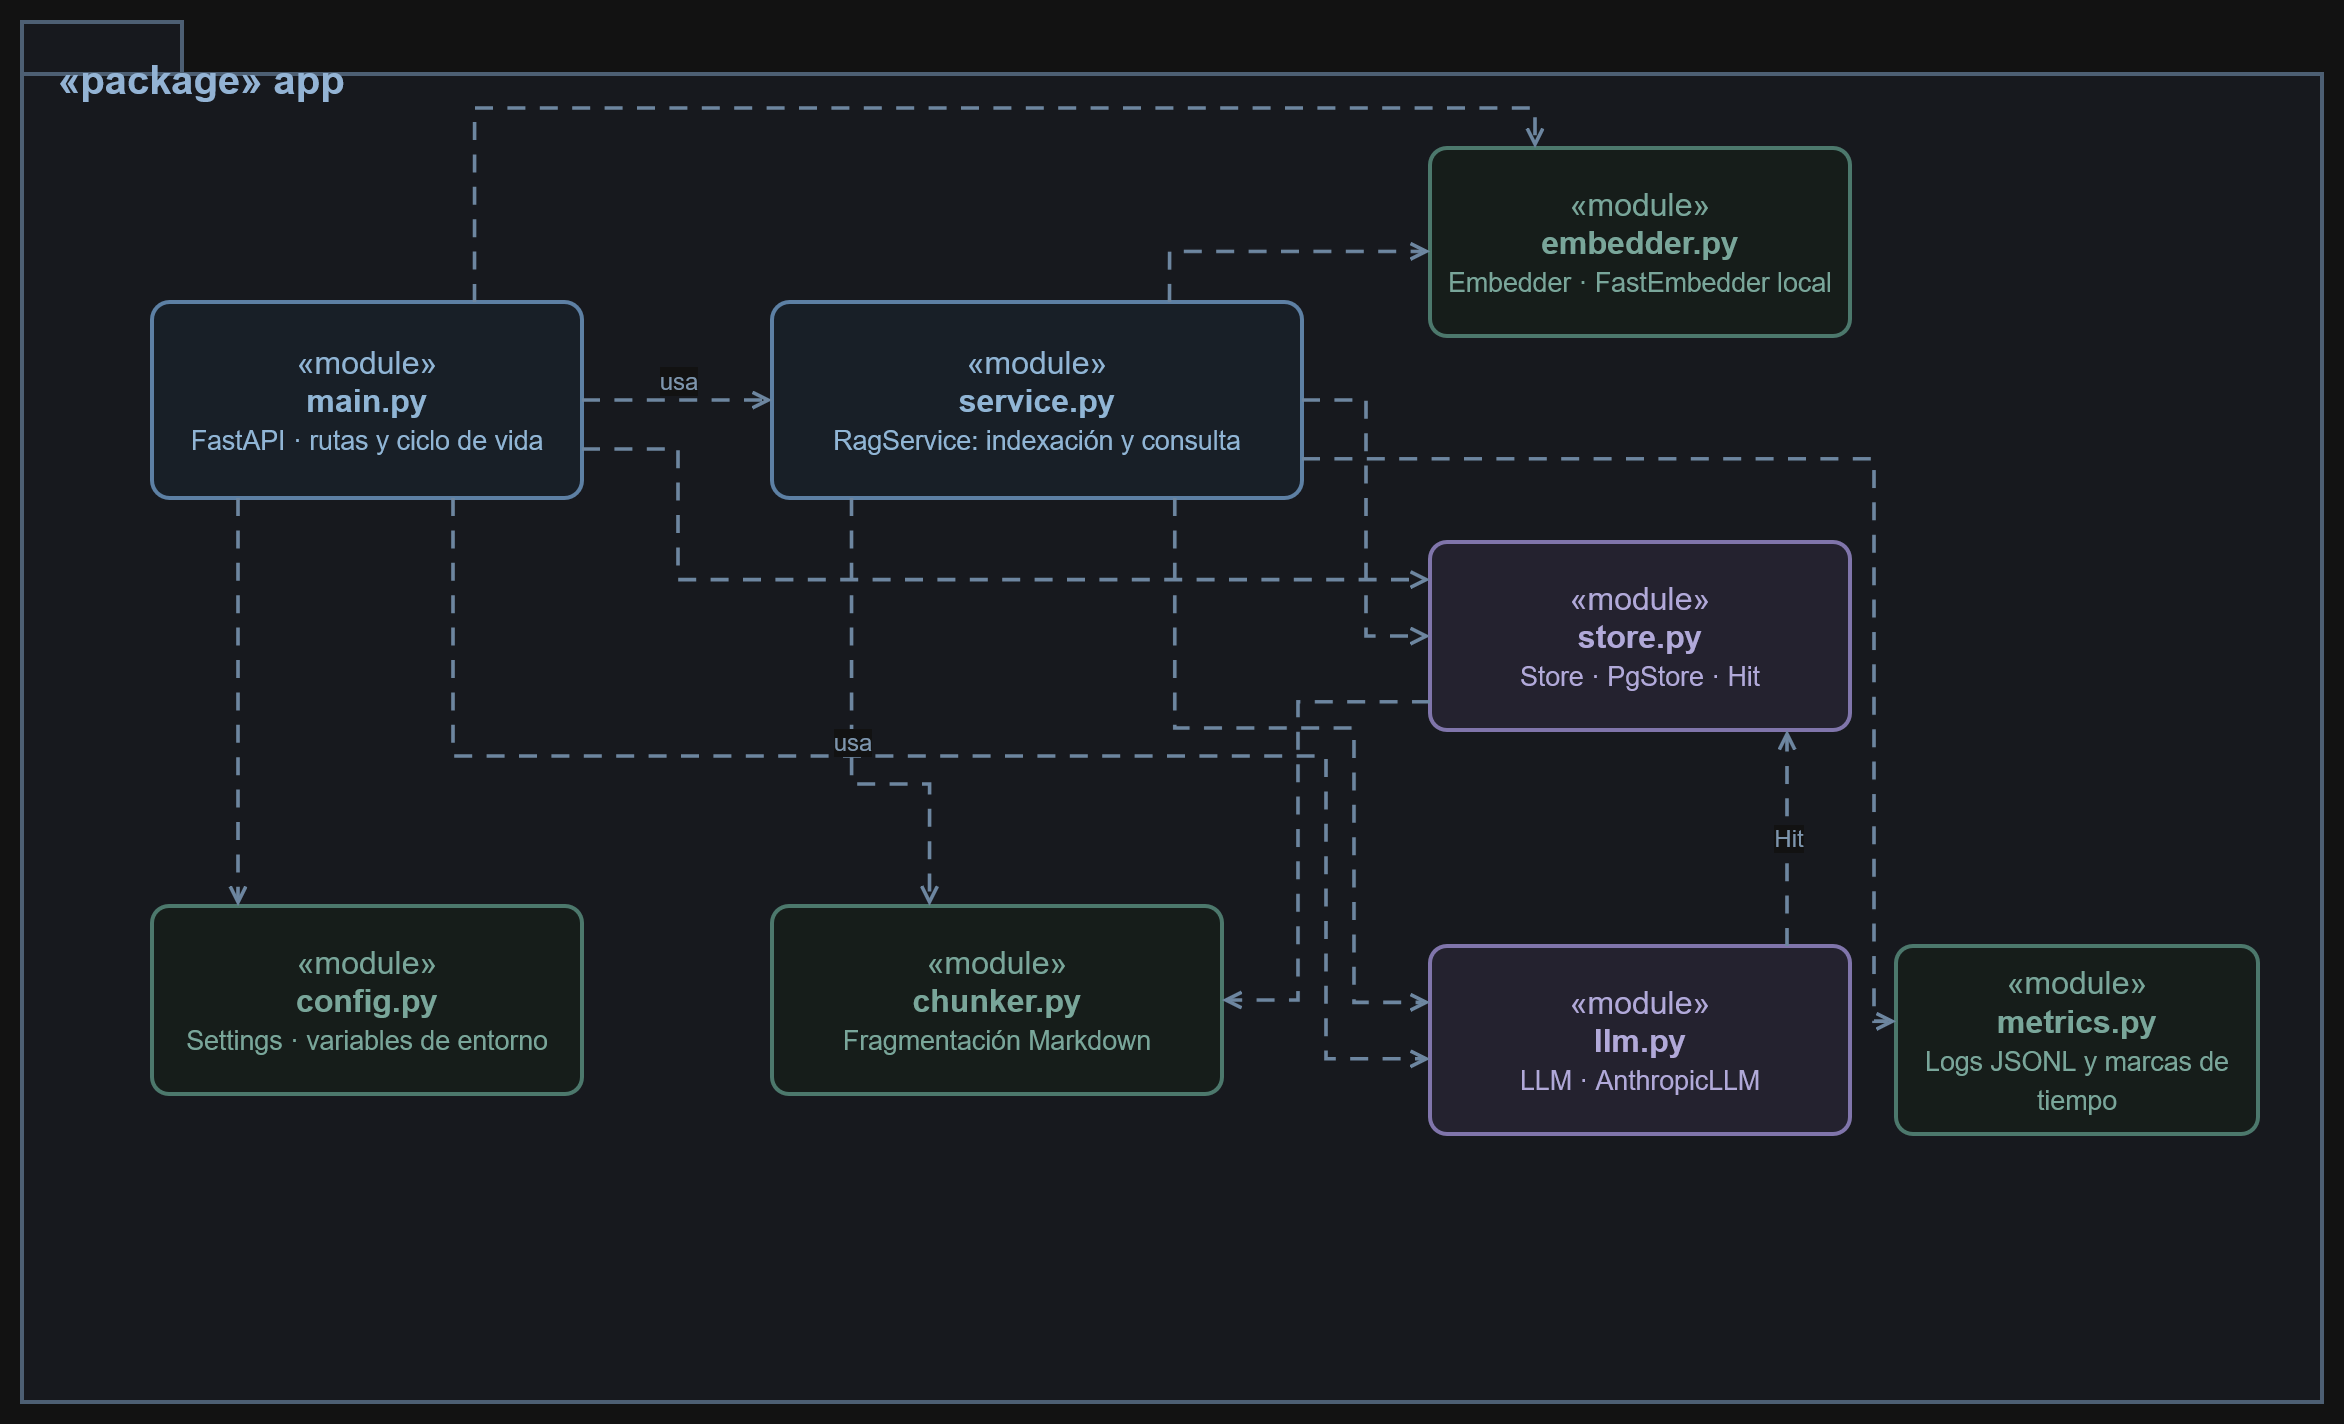

The diagram above was exported from draw.io. Its source (the exported page's mxGraphModel, read from the mxfile embedded in the PNG):
<mxGraphModel adaptiveColors="auto" dx="1240" dy="775" grid="1" gridSize="10" guides="1" tooltips="1" connect="1" arrows="1" fold="1" page="1" pageScale="1" pageWidth="1200" pageHeight="755">
  <root>
    <mxCell id="0" />
    <mxCell id="1" parent="0" />
    <mxCell id="app" parent="1" style="shape=folder;tabWidth=80;tabHeight=26;tabPosition=left;fillColor=#F4F7FC;strokeColor=#96ABC2;strokeWidth=2;fontSize=20;fontStyle=1;fontColor=#294E74;align=left;verticalAlign=top;spacingLeft=16;spacingTop=10;html=1;whiteSpace=wrap;" value="«package» app" vertex="1">
      <mxGeometry height="690" width="1150" x="25" y="30" as="geometry" />
    </mxCell>
    <mxCell id="main" parent="1" style="rounded=1;arcSize=9;fillColor=#EAF2FB;strokeColor=#628AB4;strokeWidth=2;fontColor=#234E73;fontSize=16;align=center;verticalAlign=middle;html=1;whiteSpace=wrap;" value="«module»&lt;br&gt;&lt;b&gt;main.py&lt;/b&gt;&lt;br&gt;&lt;small&gt;FastAPI · rutas y ciclo de vida&lt;/small&gt;" vertex="1">
      <mxGeometry height="98" width="215" x="90" y="170" as="geometry" />
    </mxCell>
    <mxCell id="service" parent="1" style="rounded=1;arcSize=9;fillColor=#EAF2FB;strokeColor=#628AB4;strokeWidth=2;fontColor=#234E73;fontSize=16;align=center;verticalAlign=middle;html=1;whiteSpace=wrap;" value="«module»&lt;br&gt;&lt;b&gt;service.py&lt;/b&gt;&lt;br&gt;&lt;small&gt;RagService: indexación y consulta&lt;/small&gt;" vertex="1">
      <mxGeometry height="98" width="265" x="400" y="170" as="geometry" />
    </mxCell>
    <mxCell id="config" parent="1" style="rounded=1;arcSize=9;fillColor=#EDF6F2;strokeColor=#6C9F91;strokeWidth=2;fontColor=#376B5D;fontSize=16;align=center;verticalAlign=middle;html=1;whiteSpace=wrap;" value="«module»&lt;br&gt;&lt;b&gt;config.py&lt;/b&gt;&lt;br&gt;&lt;small&gt;Settings · variables de entorno&lt;/small&gt;" vertex="1">
      <mxGeometry height="94" width="215" x="90" y="472" as="geometry" />
    </mxCell>
    <mxCell id="chunker" parent="1" style="rounded=1;arcSize=9;fillColor=#EDF6F2;strokeColor=#6C9F91;strokeWidth=2;fontColor=#376B5D;fontSize=16;align=center;verticalAlign=middle;html=1;whiteSpace=wrap;" value="«module»&lt;br&gt;&lt;b&gt;chunker.py&lt;/b&gt;&lt;br&gt;&lt;small&gt;Fragmentación Markdown&lt;/small&gt;" vertex="1">
      <mxGeometry height="94" width="225" x="400" y="472" as="geometry" />
    </mxCell>
    <mxCell id="embedder" parent="1" style="rounded=1;arcSize=9;fillColor=#EDF6F2;strokeColor=#6C9F91;strokeWidth=2;fontColor=#376B5D;fontSize=16;align=center;verticalAlign=middle;html=1;whiteSpace=wrap;" value="«module»&lt;br&gt;&lt;b&gt;embedder.py&lt;/b&gt;&lt;br&gt;&lt;small&gt;Embedder · FastEmbedder local&lt;/small&gt;" vertex="1">
      <mxGeometry height="94" width="210" x="729" y="93" as="geometry" />
    </mxCell>
    <mxCell id="store" parent="1" style="rounded=1;arcSize=9;fillColor=#EBE9F8;strokeColor=#8B7EBD;strokeWidth=2;fontColor=#4D447B;fontSize=16;align=center;verticalAlign=middle;html=1;whiteSpace=wrap;" value="«module»&lt;br&gt;&lt;b&gt;store.py&lt;/b&gt;&lt;br&gt;&lt;small&gt;Store · PgStore · Hit&lt;/small&gt;" vertex="1">
      <mxGeometry height="94" width="210" x="729" y="290" as="geometry" />
    </mxCell>
    <mxCell id="llm" parent="1" style="rounded=1;arcSize=9;fillColor=#EBE9F8;strokeColor=#8B7EBD;strokeWidth=2;fontColor=#4D447B;fontSize=16;align=center;verticalAlign=middle;html=1;whiteSpace=wrap;" value="«module»&lt;br&gt;&lt;b&gt;llm.py&lt;/b&gt;&lt;br&gt;&lt;small&gt;LLM · AnthropicLLM&lt;/small&gt;" vertex="1">
      <mxGeometry height="94" width="210" x="729" y="492" as="geometry" />
    </mxCell>
    <mxCell id="metrics" parent="1" style="rounded=1;arcSize=9;fillColor=#EDF6F2;strokeColor=#6C9F91;strokeWidth=2;fontColor=#376B5D;fontSize=16;align=center;verticalAlign=middle;html=1;whiteSpace=wrap;" value="«module»&lt;br&gt;&lt;b&gt;metrics.py&lt;/b&gt;&lt;br&gt;&lt;small&gt;Logs JSONL y marcas de tiempo&lt;/small&gt;" vertex="1">
      <mxGeometry height="94" width="181" x="962" y="492" as="geometry" />
    </mxCell>
    <mxCell id="main-config" edge="1" parent="1" source="main" style="edgeStyle=orthogonalEdgeStyle;orthogonalLoop=1;jettySize=auto;rounded=0;dashed=1;dashPattern=5 4;strokeWidth=1.8;strokeColor=#63809E;endArrow=open;endFill=0;fontColor=#536F8A;fontSize=12;labelBackgroundColor=#FFFFFF;html=1;exitX=0.2;exitY=1;entryX=0.2;entryY=0;libavoidRouting=1;" target="config" value="">
      <mxGeometry relative="1" as="geometry">
        <Array as="points" />
      </mxGeometry>
    </mxCell>
    <mxCell id="main-service" edge="1" parent="1" source="main" style="edgeStyle=orthogonalEdgeStyle;orthogonalLoop=1;jettySize=auto;rounded=0;dashed=1;dashPattern=5 4;strokeWidth=1.8;strokeColor=#63809E;endArrow=open;endFill=0;fontColor=#536F8A;fontSize=12;labelBackgroundColor=#FFFFFF;html=1;exitX=1;exitY=0.5;entryX=0;entryY=0.5;verticalAlign=bottom;labelPlacement=auto;libavoidRouting=1;" target="service" value="usa">
      <mxGeometry relative="1" as="geometry">
        <Array as="points" />
      </mxGeometry>
    </mxCell>
    <mxCell id="main-embedder" edge="1" parent="1" source="main" style="edgeStyle=orthogonalEdgeStyle;orthogonalLoop=1;jettySize=auto;rounded=0;dashed=1;dashPattern=5 4;strokeWidth=1.8;strokeColor=#63809E;endArrow=open;endFill=0;fontColor=#536F8A;fontSize=12;labelBackgroundColor=#FFFFFF;html=1;exitX=0.75;exitY=0;entryX=0.25;entryY=0;libavoidRouting=1;" target="embedder" value="">
      <mxGeometry relative="1" as="geometry">
        <Array as="points">
          <mxPoint x="251" y="73" />
          <mxPoint x="782" y="73" />
        </Array>
      </mxGeometry>
    </mxCell>
    <mxCell id="main-store" edge="1" parent="1" source="main" style="edgeStyle=orthogonalEdgeStyle;orthogonalLoop=1;jettySize=auto;rounded=0;dashed=1;dashPattern=5 4;strokeWidth=1.8;strokeColor=#63809E;endArrow=open;endFill=0;fontColor=#536F8A;fontSize=12;labelBackgroundColor=#FFFFFF;html=1;exitX=1;exitY=0.75;entryX=0;entryY=0.2;libavoidRouting=1;" target="store" value="">
      <mxGeometry relative="1" as="geometry">
        <Array as="points">
          <mxPoint x="353" y="244" />
          <mxPoint x="353" y="309" />
        </Array>
      </mxGeometry>
    </mxCell>
    <mxCell id="main-llm" edge="1" parent="1" source="main" style="edgeStyle=orthogonalEdgeStyle;orthogonalLoop=1;jettySize=auto;rounded=0;dashed=1;dashPattern=5 4;strokeWidth=1.8;strokeColor=#63809E;endArrow=open;endFill=0;fontColor=#536F8A;fontSize=12;labelBackgroundColor=#FFFFFF;html=1;exitX=0.70;exitY=1;entryX=0;entryY=0.6;libavoidRouting=1;" target="llm" value="">
      <mxGeometry relative="1" as="geometry">
        <Array as="points">
          <mxPoint x="241" y="397" />
          <mxPoint x="677" y="397" />
          <mxPoint x="677" y="548" />
        </Array>
      </mxGeometry>
    </mxCell>
    <mxCell id="service-chunker" edge="1" parent="1" source="service" style="edgeStyle=orthogonalEdgeStyle;orthogonalLoop=1;jettySize=auto;rounded=0;dashed=1;dashPattern=5 4;strokeWidth=1.8;strokeColor=#63809E;endArrow=open;endFill=0;fontColor=#536F8A;fontSize=12;labelBackgroundColor=#FFFFFF;html=1;exitX=0.15;exitY=1;entryX=0.35;entryY=0;labelPlacement=auto;libavoidRouting=1;" target="chunker" value="usa">
      <mxGeometry relative="1" as="geometry">
        <Array as="points">
          <mxPoint x="440" y="411" />
          <mxPoint x="479" y="411" />
        </Array>
      </mxGeometry>
    </mxCell>
    <mxCell id="service-embedder" edge="1" parent="1" source="service" style="edgeStyle=orthogonalEdgeStyle;orthogonalLoop=1;jettySize=auto;rounded=0;dashed=1;dashPattern=5 4;strokeWidth=1.8;strokeColor=#63809E;endArrow=open;endFill=0;fontColor=#536F8A;fontSize=12;labelBackgroundColor=#FFFFFF;html=1;exitX=0.75;exitY=0;entryX=0;entryY=0.55;libavoidRouting=1;" target="embedder" value="">
      <mxGeometry relative="1" as="geometry">
        <Array as="points">
          <mxPoint x="599" y="145" />
        </Array>
      </mxGeometry>
    </mxCell>
    <mxCell id="service-store" edge="1" parent="1" source="service" style="edgeStyle=orthogonalEdgeStyle;orthogonalLoop=1;jettySize=auto;rounded=0;dashed=1;dashPattern=5 4;strokeWidth=1.8;strokeColor=#63809E;endArrow=open;endFill=0;fontColor=#536F8A;fontSize=12;labelBackgroundColor=#FFFFFF;html=1;exitX=1;exitY=0.5;entryX=0;entryY=0.5;libavoidRouting=1;" target="store" value="">
      <mxGeometry relative="1" as="geometry">
        <Array as="points">
          <mxPoint x="697" y="219" />
          <mxPoint x="697" y="337" />
        </Array>
      </mxGeometry>
    </mxCell>
    <mxCell id="service-llm" edge="1" parent="1" source="service" style="edgeStyle=orthogonalEdgeStyle;orthogonalLoop=1;jettySize=auto;rounded=0;dashed=1;dashPattern=5 4;strokeWidth=1.8;strokeColor=#63809E;endArrow=open;endFill=0;fontColor=#536F8A;fontSize=12;labelBackgroundColor=#FFFFFF;html=1;exitX=0.76;exitY=1;entryX=0;entryY=0.3;libavoidRouting=1;" target="llm" value="">
      <mxGeometry relative="1" as="geometry">
        <Array as="points">
          <mxPoint x="601" y="383" />
          <mxPoint x="691" y="383" />
          <mxPoint x="691" y="520" />
        </Array>
      </mxGeometry>
    </mxCell>
    <mxCell id="service-metrics" edge="1" parent="1" source="service" style="edgeStyle=orthogonalEdgeStyle;orthogonalLoop=1;jettySize=auto;rounded=0;dashed=1;dashPattern=5 4;strokeWidth=1.8;strokeColor=#63809E;endArrow=open;endFill=0;fontColor=#536F8A;fontSize=12;labelBackgroundColor=#FFFFFF;html=1;exitX=1;exitY=0.8;entryX=0;entryY=0.4;libavoidRouting=1;" target="metrics" value="">
      <mxGeometry relative="1" as="geometry">
        <Array as="points">
          <mxPoint x="951" y="248" />
          <mxPoint x="951" y="530" />
        </Array>
      </mxGeometry>
    </mxCell>
    <mxCell id="store-chunker" edge="1" parent="1" source="store" style="edgeStyle=orthogonalEdgeStyle;orthogonalLoop=1;jettySize=auto;rounded=0;dashed=1;dashPattern=5 4;strokeWidth=1.8;strokeColor=#63809E;endArrow=open;endFill=0;fontColor=#536F8A;fontSize=12;labelBackgroundColor=#FFFFFF;html=1;exitX=0;exitY=0.85;entryX=1;entryY=0.5;libavoidRouting=1;" target="chunker" value="">
      <mxGeometry relative="1" as="geometry">
        <Array as="points">
          <mxPoint x="663" y="369" />
          <mxPoint x="663" y="519" />
        </Array>
      </mxGeometry>
    </mxCell>
    <mxCell id="llm-store" edge="1" parent="1" source="llm" style="edgeStyle=orthogonalEdgeStyle;orthogonalLoop=1;jettySize=auto;rounded=0;dashed=1;dashPattern=5 4;strokeWidth=1.8;strokeColor=#63809E;endArrow=open;endFill=0;fontColor=#536F8A;fontSize=12;labelBackgroundColor=#FFFFFF;html=1;exitX=0.85;exitY=0;entryX=0.85;entryY=1;labelPlacement=auto;libavoidRouting=1;" target="store" value="Hit">
      <mxGeometry relative="1" as="geometry">
        <Array as="points" />
      </mxGeometry>
    </mxCell>
  </root>
</mxGraphModel>